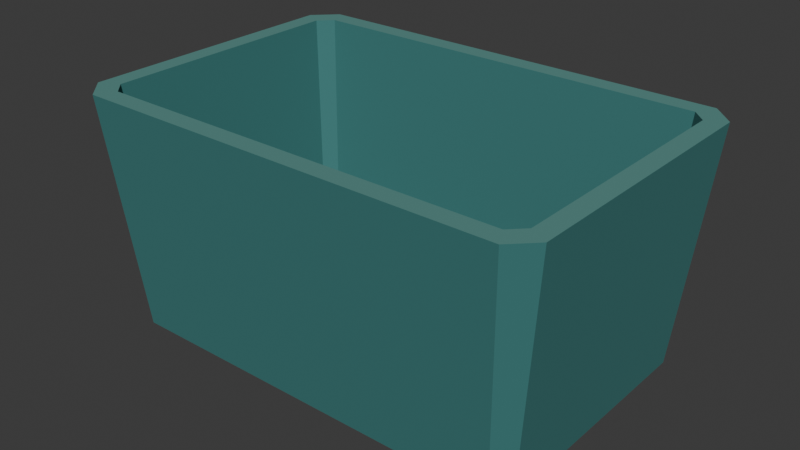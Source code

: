 # Source: tote-low.blend  (saved by Blender 5.0.119; exported with 4.5.12 LTS)
import bpy
from mathutils import Matrix  # noqa: F401  (used for matrix-valued properties, if any)

bpy.ops.wm.read_factory_settings(use_empty=True)
scene = bpy.context.scene
scene.name = 'Scene'

# ---- collections
col_collection = bpy.data.collections.new('Collection'); scene.collection.children.link(col_collection)

# ---- materials (node trees are filled in below, after node groups)
mat_v2_order_tote_teal = bpy.data.materials.new('v2_order_tote_teal')
mat_v2_order_tote_teal.diffuse_color = (0.04519, 0.1912, 0.1845, 1.0)
mat_v2_order_tote_moulded_rim = bpy.data.materials.new('v2_order_tote_moulded_rim')
mat_v2_order_tote_moulded_rim.diffuse_color = (0.09306, 0.2623, 0.2384, 1.0)

# ---- material node trees
mat_v2_order_tote_teal.use_nodes = True; mat_v2_order_tote_teal.node_tree.nodes.clear()
_N = mat_v2_order_tote_teal.node_tree.nodes; _L = mat_v2_order_tote_teal.node_tree.links
n0 = _N.new('ShaderNodeBsdfPrincipled'); n0.name = 'Principled BSDF'; n0.location = (-200, 100)
n0.inputs[0].default_value = (0.04519, 0.1912, 0.1845, 1.0)
n0.inputs[2].default_value = 0.82
n1 = _N.new('ShaderNodeOutputMaterial'); n1.name = 'Material Output'; n1.location = (200, 100)
_L.new(n0.outputs[0], n1.inputs[0])
n1.is_active_output = True
mat_v2_order_tote_moulded_rim.use_nodes = True; mat_v2_order_tote_moulded_rim.node_tree.nodes.clear()
_N = mat_v2_order_tote_moulded_rim.node_tree.nodes; _L = mat_v2_order_tote_moulded_rim.node_tree.links
n0 = _N.new('ShaderNodeBsdfPrincipled'); n0.name = 'Principled BSDF'; n0.location = (-200, 100)
n0.inputs[0].default_value = (0.09306, 0.2623, 0.2384, 1.0)
n0.inputs[2].default_value = 0.8
n1 = _N.new('ShaderNodeOutputMaterial'); n1.name = 'Material Output'; n1.location = (200, 100)
_L.new(n0.outputs[0], n1.inputs[0])
n1.is_active_output = True

# ---- world
world_world = bpy.data.worlds.new('World'); scene.world = world_world
world_world.use_nodes = True; world_world.node_tree.nodes.clear()
_N = world_world.node_tree.nodes; _L = world_world.node_tree.links
n0 = _N.new('ShaderNodeOutputWorld'); n0.name = 'World Output'; n0.location = (200, 100)
n1 = _N.new('ShaderNodeBackground'); n1.name = 'Background'; n1.location = (-200, 100)
n1.inputs[0].default_value = (0.05088, 0.05088, 0.05088, 1.0)
_L.new(n1.outputs[0], n0.inputs[0])
n0.is_active_output = True
world_world.color = (0.05088, 0.05088, 0.05088)
world_world.sun_shadow_jitter_overblur = 0.0

# ---- meshes
me_rounded_tapered_hollow_tote_mesh_001 = bpy.data.meshes.new('rounded_tapered_hollow_tote_mesh.001')
me_rounded_tapered_hollow_tote_mesh_001.from_pydata([(0.27, -0.152, 0.0), (0.252, -0.17, 0.0), (-0.252, -0.17, 0.0), (-0.27, -0.152, 0.0), (-0.27, 0.152, 0.0), (-0.252, 0.17, 0.0), (0.252, 0.17, 0.0), (0.27, 0.152, 0.0), (0.3, -0.172, 0.3), (0.272, -0.2, 0.3), (-0.272, -0.2, 0.3), (-0.3, -0.172, 0.3), (-0.3, 0.172, 0.3), (-0.272, 0.2, 0.3), (0.272, 0.2, 0.3), (0.3, 0.172, 0.3), (0.251, -0.137, 0.035), (0.237, -0.151, 0.035), (-0.237, -0.151, 0.035), (-0.251, -0.137, 0.035), (-0.251, 0.137, 0.035), (-0.237, 0.151, 0.035), (0.237, 0.151, 0.035), (0.251, 0.137, 0.035), (0.276, -0.159, 0.3), (0.259, -0.176, 0.3), (-0.259, -0.176, 0.3), (-0.276, -0.159, 0.3), (-0.276, 0.159, 0.3), (-0.259, 0.176, 0.3), (0.259, 0.176, 0.3), (0.276, 0.159, 0.3)], [], [(7, 0, 1, 2, 3, 4, 5, 6), (16, 23, 22, 21, 20, 19, 18, 17), (0, 8, 9, 1), (16, 17, 25, 24), (8, 24, 25, 9), (1, 9, 10, 2), (17, 18, 26, 25), (9, 25, 26, 10), (2, 10, 11, 3), (18, 19, 27, 26), (10, 26, 27, 11), (3, 11, 12, 4), (19, 20, 28, 27), (11, 27, 28, 12), (4, 12, 13, 5), (20, 21, 29, 28), (12, 28, 29, 13), (5, 13, 14, 6), (21, 22, 30, 29), (13, 29, 30, 14), (6, 14, 15, 7), (22, 23, 31, 30), (14, 30, 31, 15), (7, 15, 8, 0), (23, 16, 24, 31), (15, 31, 24, 8)])
me_rounded_tapered_hollow_tote_mesh_001.polygons.foreach_set('material_index', [0, 0, 0, 0, 1, 0, 0, 1, 0, 0, 1, 0, 0, 1, 0, 0, 1, 0, 0, 1, 0, 0, 1, 0, 0, 1])
me_rounded_tapered_hollow_tote_mesh_001.materials.append(mat_v2_order_tote_teal)
me_rounded_tapered_hollow_tote_mesh_001.materials.append(mat_v2_order_tote_moulded_rim)
me_rounded_tapered_hollow_tote_mesh_001.update()

# ---- objects
ob_tote_low_root = bpy.data.objects.new('tote_low_root', None)
ob_anchor_cargo = bpy.data.objects.new('anchor_cargo', None)
ob_anchor_contents = bpy.data.objects.new('anchor_contents', None)
ob_anchor_grip_left = bpy.data.objects.new('anchor_grip_left', None)
ob_anchor_grip_right = bpy.data.objects.new('anchor_grip_right', None)
ob_rounded_tapered_hollow_tote = bpy.data.objects.new('rounded_tapered_hollow_tote', me_rounded_tapered_hollow_tote_mesh_001)

# ---- transforms, parenting, visibility, modifiers, constraints
ob_tote_low_root.location = (0.0, 0.0, 0.0)
ob_anchor_cargo.parent = ob_tote_low_root
ob_anchor_cargo.location = (0.0, 0.0, 0.0)
ob_anchor_contents.parent = ob_tote_low_root
ob_anchor_contents.location = (0.0, 0.0, 0.035)
ob_anchor_grip_left.parent = ob_tote_low_root
ob_anchor_grip_left.location = (-0.292, 0.0, 0.263)
ob_anchor_grip_right.parent = ob_tote_low_root
ob_anchor_grip_right.location = (0.292, 0.0, 0.263)
ob_rounded_tapered_hollow_tote.parent = ob_tote_low_root
ob_rounded_tapered_hollow_tote.location = (0.0, 0.0, 0.0)

# ---- collection membership
col_collection.objects.link(ob_tote_low_root)
col_collection.objects.link(ob_anchor_cargo)
col_collection.objects.link(ob_anchor_contents)
col_collection.objects.link(ob_anchor_grip_left)
col_collection.objects.link(ob_anchor_grip_right)
col_collection.objects.link(ob_rounded_tapered_hollow_tote)

# ---- scene / render settings (as saved in the file)
scene.frame_start = 1; scene.frame_end = 250; scene.frame_set(1)
scene.render.engine = 'BLENDER_EEVEE_NEXT'
scene.render.bake_bias = 0.0
scene.render.bake_samples = 0
scene.cycles.sampling_pattern = 'TABULATED_SOBOL'
scene.eevee.use_volume_custom_range = False
bpy.context.view_layer.update()

# ---- added for rendering (the .blend has no active camera and no usable light): camera, sun
cam_auto = bpy.data.cameras.new('AutoCamera')
cam_auto.lens = 50.0
cam_auto.sensor_width = 36.0
cam_auto.clip_end = 1000.0
ob_auto_camera = bpy.data.objects.new('AutoCamera', cam_auto)
scene.collection.objects.link(ob_auto_camera)
ob_auto_camera.location = (0.722624, -0.867148, 0.728099)
ob_auto_camera.rotation_euler = (1.09748, -7.21219e-08, 0.694738)
scene.camera = ob_auto_camera
light_auto_sun = bpy.data.lights.new('AutoSun', 'SUN')
light_auto_sun.energy = 3.0
light_auto_sun.angle = 0.0523599
ob_auto_sun = bpy.data.objects.new('AutoSun', light_auto_sun)
scene.collection.objects.link(ob_auto_sun)
ob_auto_sun.rotation_euler = (0.872665, 0.174533, 0.523599)
bpy.context.view_layer.update()
